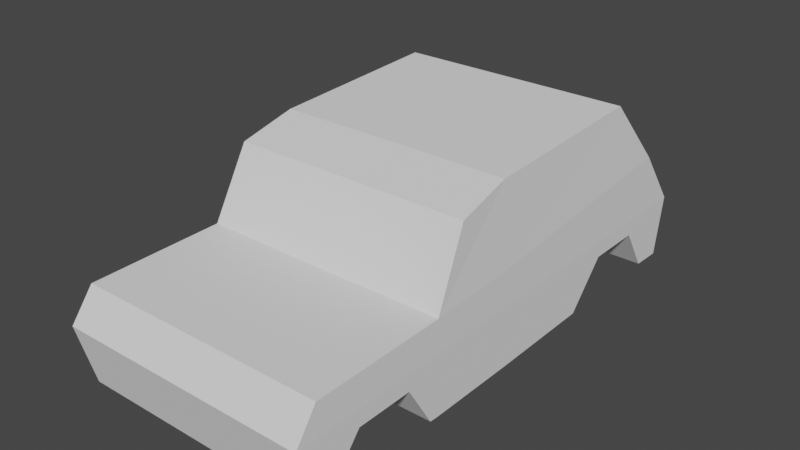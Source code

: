 # Source: car.blend  (saved by Blender 2.93.21; exported with 4.5.12 LTS)
import bpy
from mathutils import Matrix  # noqa: F401  (used for matrix-valued properties, if any)

bpy.ops.wm.read_factory_settings(use_empty=True)
scene = bpy.context.scene
scene.name = 'Scene'

# ---- collections
col_collection = bpy.data.collections.new('Collection'); scene.collection.children.link(col_collection)

# ---- world
world_world = bpy.data.worlds.new('World'); scene.world = world_world
world_world.use_nodes = True; world_world.node_tree.nodes.clear()
_N = world_world.node_tree.nodes; _L = world_world.node_tree.links
n0 = _N.new('ShaderNodeOutputWorld'); n0.name = 'World Output'; n0.location = (300, 300)
n1 = _N.new('ShaderNodeBackground'); n1.name = 'Background'; n1.location = (10, 300)
n1.inputs[0].default_value = (0.05088, 0.05088, 0.05088, 1.0)
_L.new(n1.outputs[0], n0.inputs[0])
n0.is_active_output = True
world_world.color = (0.05088, 0.05088, 0.05088)
world_world.use_sun_shadow = False
world_world.sun_shadow_jitter_overblur = 0.0

# ---- meshes
me_cube_001 = bpy.data.meshes.new('Cube.001')
me_cube_001.from_pydata([(0.0, -3.311, 0.5363), (1.538, -0.8601, 1.82), (1.594, -3.026, 0.9233), (1.512, -0.1466, 2.003), (1.604, -3.311, 0.5363), (0.0, 2.141, 2.105), (1.604, -1.311, 0.5363), (1.507, 2.141, 2.105), (0.0, -3.099, -0.2646), (0.0, -1.315, -0.2265), (1.604, -3.099, -0.2646), (1.604, -1.315, -0.2265), (0.0, -3.026, 0.9233), (1.604, -0.08279, 0.5321), (0.0, -0.08704, -0.2308), (1.604, -0.08704, -0.2308), (0.0, 3.362, 0.5363), (1.604, 3.362, 0.5363), (0.0, 3.23, -0.2265), (1.604, 3.23, -0.2265), (1.583, 2.851, 1.252), (0.0, 2.851, 1.242), (1.594, -0.06153, 0.9913), (1.594, -1.302, 0.9403), (1.604, 1.279, -0.2159), (1.604, 2.845, -0.2159), (1.604, 1.773, 0.3343), (1.604, 2.499, 0.3343), (0.8855, 1.276, -0.2115), (0.8855, 2.841, -0.2115), (0.8855, 1.77, 0.3387), (0.8855, 2.495, 0.3387), (1.604, -2.971, -0.2584), (1.604, -1.418, -0.2202), (1.604, -2.485, 0.3343), (1.604, -1.76, 0.3343), (0.8855, -2.97, -0.2582), (0.8855, -1.422, -0.2157), (0.8855, -2.489, 0.3387), (0.8855, -1.763, 0.3387), (0.0, -0.1379, 2.003), (0.0, -0.8523, 1.816), (0.0, -1.307, 0.936)], [], [(14, 28, 24, 15), (2, 23, 42, 12), (23, 22, 3, 1), (22, 20, 7, 3), (13, 17, 20, 22), (20, 21, 5, 7), (35, 33, 11, 6), (19, 25, 29, 18), (6, 4, 34, 35), (4, 0, 8, 10), (17, 13, 26, 27), (11, 9, 14, 15), (6, 11, 15, 13), (14, 18, 29, 28), (16, 17, 19, 18), (0, 4, 2, 12), (15, 24, 26, 13), (36, 37, 39, 38), (6, 13, 22, 23), (17, 16, 21, 20), (17, 27, 25, 19), (4, 6, 23, 2), (25, 27, 31, 29), (28, 29, 31, 30), (33, 35, 39, 37), (26, 24, 28, 30), (27, 26, 30, 31), (34, 32, 36, 38), (35, 34, 38, 39), (34, 4, 10, 32), (8, 9, 37, 36), (11, 33, 37, 9), (10, 8, 36, 32), (23, 1, 41, 42), (1, 3, 40, 41), (40, 3, 7, 5)])
_uv = me_cube_001.uv_layers.new(name='UVMap')
_uv.uv.foreach_set('vector', [0.0, 0.0, 0.0, 0.0, 0.0, 0.0, 0.0, 0.0, 0.375, 0.75, 0.375, 0.5, 0.0, 0.0, 0.375, 1.0, 0.375, 0.5, 0.375, 0.5, 0.375, 0.5, 0.375, 0.5, 0.375, 0.5, 0.375, 0.5, 0.375, 0.5, 0.375, 0.5, 0.375, 0.5, 0.375, 0.5, 0.375, 0.5, 0.375, 0.5, 0.375, 0.5, 0.375, 0.25, 0.375, 0.25, 0.375, 0.5, 0.0, 0.0, 0.0, 0.0, 0.375, 0.5, 0.375, 0.5, 0.375, 0.5, 0.375, 0.5, 0.0, 0.0, 0.0, 0.0, 0.375, 0.5, 0.375, 0.75, 0.0, 0.0, 0.0, 0.0, 0.375, 0.75, 0.375, 1.0, 0.375, 1.0, 0.375, 0.75, 0.375, 0.5, 0.375, 0.5, 0.0, 0.0, 0.0, 0.0, 0.375, 0.5, 0.125, 0.5, 0.125, 0.5, 0.375, 0.5, 0.375, 0.5, 0.375, 0.5, 0.375, 0.5, 0.375, 0.5, 0.0, 0.0, 0.0, 0.0, 0.375, 0.5, 0.375, 0.5, 0.375, 0.25, 0.375, 0.5, 0.375, 0.5, 0.375, 0.25, 0.375, 1.0, 0.375, 0.75, 0.375, 0.75, 0.375, 1.0, 0.375, 0.5, 0.375, 0.5, 0.0, 0.0, 0.375, 0.5, 0.375, 0.5, 0.375, 0.5, 0.375, 0.5, 0.375, 0.5, 0.375, 0.5, 0.375, 0.5, 0.375, 0.5, 0.375, 0.5, 0.375, 0.5, 0.375, 0.25, 0.375, 0.25, 0.375, 0.5, 0.0, 0.0, 0.0, 0.0, 0.0, 0.0, 0.0, 0.0, 0.375, 0.75, 0.375, 0.5, 0.375, 0.5, 0.375, 0.75, 0.0, 0.0, 0.0, 0.0, 0.0, 0.0, 0.0, 0.0, 0.375, 0.5, 0.375, 0.5, 0.375, 0.5, 0.375, 0.5, 0.0, 0.0, 0.0, 0.0, 0.0, 0.0, 0.0, 0.0, 0.0, 0.0, 0.0, 0.0, 0.0, 0.0, 0.0, 0.0, 0.0, 0.0, 0.0, 0.0, 0.0, 0.0, 0.0, 0.0, 0.0, 0.0, 0.0, 0.0, 0.0, 0.0, 0.0, 0.0, 0.0, 0.0, 0.0, 0.0, 0.0, 0.0, 0.0, 0.0, 0.0, 0.0, 0.375, 0.75, 0.375, 0.75, 0.0, 0.0, 0.0, 0.0, 0.0, 0.0, 0.375, 0.5, 0.375, 0.5, 0.375, 0.5, 0.0, 0.0, 0.0, 0.0, 0.0, 0.0, 0.375, 0.75, 0.0, 0.0, 0.0, 0.0, 0.0, 0.0, 0.375, 0.5, 0.375, 0.5, 0.0, 0.0, 0.0, 0.0, 0.375, 0.5, 0.375, 0.5, 0.0, 0.0, 0.0, 0.0, 0.0, 0.0, 0.375, 0.5, 0.375, 0.5, 0.375, 0.25])
me_cube_001.use_remesh_fix_poles = True
me_cube_001.use_remesh_preserve_attributes = False
me_cube_001.update()

# ---- objects
ob_cube = bpy.data.objects.new('Cube', me_cube_001)

# ---- transforms, parenting, visibility, modifiers, constraints
ob_cube.location = (0.0, 0.0, 0.0)
_m = ob_cube.modifiers.new('Mirror', 'MIRROR')
_m.use_clip = True

# ---- collection membership
col_collection.objects.link(ob_cube)

# ---- scene / render settings (as saved in the file)
scene.frame_start = 1; scene.frame_end = 250; scene.frame_set(1)
scene.render.engine = 'BLENDER_EEVEE_NEXT'
scene.cycles.use_denoising = False
scene.cycles.samples = 128
scene.cycles.sampling_pattern = 'TABULATED_SOBOL'
scene.cycles.use_adaptive_sampling = False
scene.cycles.use_light_tree = False
scene.view_settings.view_transform = 'Filmic'
bpy.context.view_layer.update()

# ---- added for rendering (the .blend has no active camera and no usable light): camera, sun
cam_auto = bpy.data.cameras.new('AutoCamera')
cam_auto.lens = 50.0
cam_auto.sensor_width = 36.0
cam_auto.clip_end = 1000.0
ob_auto_camera = bpy.data.objects.new('AutoCamera', cam_auto)
scene.collection.objects.link(ob_auto_camera)
ob_auto_camera.location = (7.19228, -8.60535, 6.67421)
ob_auto_camera.rotation_euler = (1.09748, -7.21219e-08, 0.694738)
scene.camera = ob_auto_camera
light_auto_sun = bpy.data.lights.new('AutoSun', 'SUN')
light_auto_sun.energy = 3.0
light_auto_sun.angle = 0.0523599
ob_auto_sun = bpy.data.objects.new('AutoSun', light_auto_sun)
scene.collection.objects.link(ob_auto_sun)
ob_auto_sun.rotation_euler = (0.872665, 0.174533, 0.523599)
bpy.context.view_layer.update()
